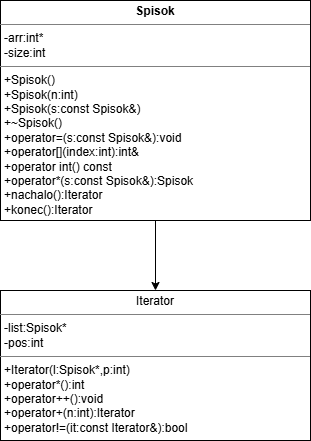

The diagram above was exported from draw.io. Its source (the exported page's mxGraphModel, read from the mxfile embedded in the PNG):
<mxGraphModel dx="1136" dy="1142" grid="1" gridSize="10" guides="1" tooltips="1" connect="1" arrows="1" fold="1" page="1" pageScale="1" pageWidth="827" pageHeight="1169" math="0" shadow="0">
  <root>
    <mxCell id="0" />
    <mxCell id="1" parent="0" />
    <mxCell id="E4yQ1fAsam95ixCU7_17-12" edge="1" parent="1" source="E4yQ1fAsam95ixCU7_17-7" style="edgeStyle=orthogonalEdgeStyle;rounded=0;orthogonalLoop=1;jettySize=auto;html=1;entryX=0.5;entryY=0;entryDx=0;entryDy=0;" target="E4yQ1fAsam95ixCU7_17-8">
      <mxGeometry relative="1" as="geometry" />
    </mxCell>
    <mxCell id="E4yQ1fAsam95ixCU7_17-7" parent="1" style="verticalAlign=top;align=left;overflow=fill;html=1;whiteSpace=wrap;" value="&lt;p style=&quot;margin:0px;margin-top:4px;text-align:center;&quot;&gt;&lt;b&gt;Spisok&lt;/b&gt;&lt;/p&gt;&lt;hr size=&quot;1&quot; style=&quot;border-style:solid;&quot;&gt;&lt;p style=&quot;margin:0px;margin-left:4px;&quot;&gt;-arr:int*&lt;/p&gt;&lt;p style=&quot;margin:0px;margin-left:4px;&quot;&gt;-size:int&lt;/p&gt;&lt;hr size=&quot;1&quot; style=&quot;border-style:solid;&quot;&gt;&lt;p style=&quot;margin:0px;margin-left:4px;&quot;&gt;+Spisok()&lt;/p&gt;&lt;p style=&quot;margin:0px;margin-left:4px;&quot;&gt;+Spisok(n:int)&lt;/p&gt;&lt;p style=&quot;margin:0px;margin-left:4px;&quot;&gt;+Spisok(s:const Spisok&amp;amp;)&lt;/p&gt;&lt;p style=&quot;margin:0px;margin-left:4px;&quot;&gt;+~Spisok()&lt;/p&gt;&lt;p style=&quot;margin:0px;margin-left:4px;&quot;&gt;+operator=(s:const Spisok&amp;amp;):void&lt;/p&gt;&lt;p style=&quot;margin:0px;margin-left:4px;&quot;&gt;+operator[](index:int):int&amp;amp;&lt;/p&gt;&lt;p style=&quot;margin:0px;margin-left:4px;&quot;&gt;+operator int() const&lt;/p&gt;&lt;p style=&quot;margin:0px;margin-left:4px;&quot;&gt;+operator*(s:const Spisok&amp;amp;):Spisok&lt;/p&gt;&lt;p style=&quot;margin:0px;margin-left:4px;&quot;&gt;+nachalo():Iterator&lt;/p&gt;&lt;p style=&quot;margin:0px;margin-left:4px;&quot;&gt;+konec():Iterator&lt;/p&gt;&lt;p style=&quot;margin:0px;margin-left:4px;&quot;&gt;&lt;br&gt;&lt;/p&gt;" vertex="1">
      <mxGeometry height="220" width="310" x="240" y="690" as="geometry" />
    </mxCell>
    <mxCell id="E4yQ1fAsam95ixCU7_17-8" parent="1" style="verticalAlign=top;align=left;overflow=fill;html=1;whiteSpace=wrap;" value="&lt;p style=&quot;margin:0px;margin-top:4px;text-align:center;&quot;&gt;Iterator&lt;/p&gt;&lt;hr size=&quot;1&quot; style=&quot;border-style:solid;&quot;&gt;&lt;p style=&quot;margin:0px;margin-left:4px;&quot;&gt;-list:Spisok*&lt;/p&gt;&lt;p style=&quot;margin:0px;margin-left:4px;&quot;&gt;-pos:int&lt;/p&gt;&lt;hr size=&quot;1&quot; style=&quot;border-style:solid;&quot;&gt;&lt;p style=&quot;margin:0px;margin-left:4px;&quot;&gt;+Iterator(l:Spisok*,p:int)&lt;/p&gt;&lt;p style=&quot;margin:0px;margin-left:4px;&quot;&gt;+operator*():int&lt;/p&gt;&lt;p style=&quot;margin:0px;margin-left:4px;&quot;&gt;+operator++():void&lt;/p&gt;&lt;p style=&quot;margin:0px;margin-left:4px;&quot;&gt;+operator+(n:int):Iterator&lt;/p&gt;&lt;p style=&quot;margin:0px;margin-left:4px;&quot;&gt;+operator!=(it:const Iterator&amp;amp;):bool&lt;/p&gt;" vertex="1">
      <mxGeometry height="150" width="310" x="240" y="980" as="geometry" />
    </mxCell>
  </root>
</mxGraphModel>